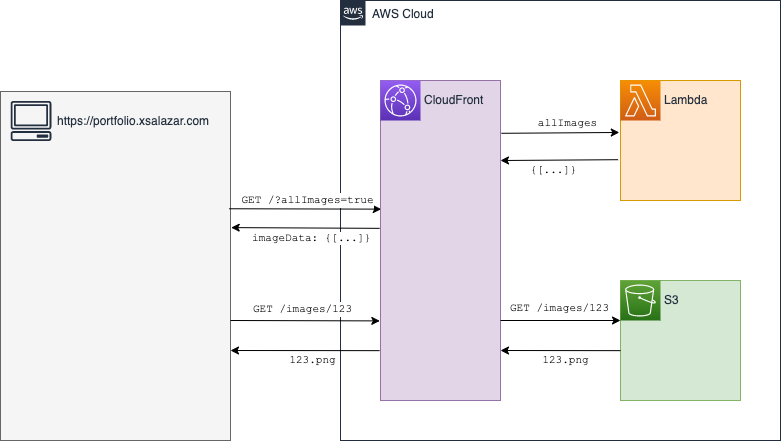

The diagram above was exported from draw.io. Its source (the exported page's mxGraphModel, read from the mxfile embedded in the PNG):
<mxGraphModel dx="456" dy="1108" grid="1" gridSize="10" guides="1" tooltips="1" connect="1" arrows="1" fold="1" page="0" pageScale="1" pageWidth="850" pageHeight="1100" background="#ffffff" math="0" shadow="0">
  <root>
    <mxCell id="0" />
    <mxCell id="1" parent="0" />
    <mxCell id="64" value="AWS Cloud" style="points=[[0,0],[0.25,0],[0.5,0],[0.75,0],[1,0],[1,0.25],[1,0.5],[1,0.75],[1,1],[0.75,1],[0.5,1],[0.25,1],[0,1],[0,0.75],[0,0.5],[0,0.25]];outlineConnect=0;gradientColor=none;html=1;whiteSpace=wrap;fontSize=12;fontStyle=0;shape=mxgraph.aws4.group;grIcon=mxgraph.aws4.group_aws_cloud_alt;strokeColor=#232F3E;fillColor=none;verticalAlign=top;align=left;spacingLeft=30;fontColor=#232F3E;dashed=0;rounded=0;sketch=0;" parent="1" vertex="1">
      <mxGeometry x="800" y="-240" width="440" height="440" as="geometry" />
    </mxCell>
    <mxCell id="160" value="" style="rounded=0;whiteSpace=wrap;html=1;fontFamily=Courier New;fillColor=#ffe6cc;strokeColor=#d79b00;" parent="1" vertex="1">
      <mxGeometry x="1080" y="-160" width="120" height="120" as="geometry" />
    </mxCell>
    <mxCell id="153" value="" style="rounded=0;whiteSpace=wrap;html=1;fontFamily=Courier New;fillColor=#f5f5f5;fontColor=#333333;strokeColor=#666666;" parent="1" vertex="1">
      <mxGeometry x="460" y="-149" width="230" height="349" as="geometry" />
    </mxCell>
    <mxCell id="93" value="https://portfolio.xsalazar.com" style="outlineConnect=0;fontColor=#232F3E;gradientColor=none;fillColor=#232F3E;strokeColor=none;dashed=0;verticalLabelPosition=middle;verticalAlign=middle;align=left;html=1;fontSize=12;fontStyle=0;aspect=fixed;pointerEvents=1;shape=mxgraph.aws4.client;labelPosition=right;spacingLeft=4;" parent="1" vertex="1">
      <mxGeometry x="470" y="-139.5" width="41.06" height="40" as="geometry" />
    </mxCell>
    <mxCell id="147" style="edgeStyle=none;html=1;exitX=-0.02;exitY=0.66;exitDx=0;exitDy=0;entryX=1;entryY=0.25;entryDx=0;entryDy=0;exitPerimeter=0;" parent="1" source="160" target="152" edge="1">
      <mxGeometry relative="1" as="geometry" />
    </mxCell>
    <mxCell id="148" value="&lt;font face=&quot;Courier New&quot;&gt;{[...]}&lt;/font&gt;" style="edgeLabel;html=1;align=center;verticalAlign=middle;resizable=0;points=[];" parent="147" vertex="1" connectable="0">
      <mxGeometry x="0.4064" relative="1" as="geometry">
        <mxPoint x="18" y="10" as="offset" />
      </mxGeometry>
    </mxCell>
    <mxCell id="138" value="Lambda" style="sketch=0;points=[[0,0,0],[0.25,0,0],[0.5,0,0],[0.75,0,0],[1,0,0],[0,1,0],[0.25,1,0],[0.5,1,0],[0.75,1,0],[1,1,0],[0,0.25,0],[0,0.5,0],[0,0.75,0],[1,0.25,0],[1,0.5,0],[1,0.75,0]];outlineConnect=0;fontColor=#232F3E;gradientColor=#F78E04;gradientDirection=north;fillColor=#D05C17;strokeColor=#ffffff;dashed=0;verticalLabelPosition=middle;verticalAlign=middle;align=left;html=1;fontSize=12;fontStyle=0;aspect=fixed;shape=mxgraph.aws4.resourceIcon;resIcon=mxgraph.aws4.lambda;labelPosition=right;spacingLeft=2;" parent="1" vertex="1">
      <mxGeometry x="1080" y="-160" width="40" height="40" as="geometry" />
    </mxCell>
    <mxCell id="144" style="edgeStyle=none;html=1;exitX=1.007;exitY=0.165;exitDx=0;exitDy=0;exitPerimeter=0;entryX=-0.01;entryY=0.433;entryDx=0;entryDy=0;entryPerimeter=0;" parent="1" source="152" target="160" edge="1">
      <mxGeometry relative="1" as="geometry">
        <mxPoint x="1039" y="-140" as="targetPoint" />
      </mxGeometry>
    </mxCell>
    <mxCell id="146" value="&lt;font face=&quot;Courier New&quot;&gt;allImages&lt;/font&gt;" style="edgeLabel;html=1;align=center;verticalAlign=middle;resizable=0;points=[];" parent="144" vertex="1" connectable="0">
      <mxGeometry x="0.2981" relative="1" as="geometry">
        <mxPoint x="-11" y="-10" as="offset" />
      </mxGeometry>
    </mxCell>
    <mxCell id="94" style="edgeStyle=none;html=1;entryX=0.006;entryY=0.402;entryDx=0;entryDy=0;entryPerimeter=0;exitX=0.994;exitY=0.336;exitDx=0;exitDy=0;exitPerimeter=0;" parent="1" target="152" edge="1" source="153">
      <mxGeometry relative="1" as="geometry">
        <mxPoint x="730" y="-31" as="sourcePoint" />
        <mxPoint x="840" y="-30" as="targetPoint" />
      </mxGeometry>
    </mxCell>
    <mxCell id="95" value="&lt;font face=&quot;Courier New&quot;&gt;GET /?allImages=true&lt;/font&gt;" style="edgeLabel;html=1;align=center;verticalAlign=middle;resizable=0;points=[];" parent="94" vertex="1" connectable="0">
      <mxGeometry x="-0.1388" relative="1" as="geometry">
        <mxPoint x="12" y="-9" as="offset" />
      </mxGeometry>
    </mxCell>
    <mxCell id="150" style="edgeStyle=none;rounded=1;html=1;exitX=-0.007;exitY=0.462;exitDx=0;exitDy=0;exitPerimeter=0;fontFamily=Courier New;strokeColor=default;entryX=1.003;entryY=0.39;entryDx=0;entryDy=0;entryPerimeter=0;" parent="1" source="152" target="153" edge="1">
      <mxGeometry relative="1" as="geometry">
        <mxPoint x="730" y="-11" as="targetPoint" />
      </mxGeometry>
    </mxCell>
    <mxCell id="151" value="imageData: {[...]}" style="edgeLabel;html=1;align=center;verticalAlign=middle;resizable=0;points=[];fontFamily=Courier New;" parent="150" vertex="1" connectable="0">
      <mxGeometry x="0.4161" relative="1" as="geometry">
        <mxPoint x="36" y="10" as="offset" />
      </mxGeometry>
    </mxCell>
    <mxCell id="154" value="" style="rounded=0;whiteSpace=wrap;html=1;fontFamily=Courier New;fillColor=#d5e8d4;strokeColor=#82b366;" parent="1" vertex="1">
      <mxGeometry x="1080" y="40" width="120" height="120" as="geometry" />
    </mxCell>
    <mxCell id="141" value="S3" style="sketch=0;points=[[0,0,0],[0.25,0,0],[0.5,0,0],[0.75,0,0],[1,0,0],[0,1,0],[0.25,1,0],[0.5,1,0],[0.75,1,0],[1,1,0],[0,0.25,0],[0,0.5,0],[0,0.75,0],[1,0.25,0],[1,0.5,0],[1,0.75,0]];outlineConnect=0;fontColor=#232F3E;gradientColor=#60A337;gradientDirection=north;fillColor=#277116;strokeColor=#ffffff;dashed=0;verticalLabelPosition=middle;verticalAlign=middle;align=left;html=1;fontSize=12;fontStyle=0;aspect=fixed;shape=mxgraph.aws4.resourceIcon;resIcon=mxgraph.aws4.s3;labelPosition=right;spacingLeft=2;" parent="1" vertex="1">
      <mxGeometry x="1080" y="40" width="40" height="40" as="geometry" />
    </mxCell>
    <mxCell id="152" value="" style="rounded=0;whiteSpace=wrap;html=1;fontFamily=Courier New;fillColor=#e1d5e7;strokeColor=#9673a6;" parent="1" vertex="1">
      <mxGeometry x="840" y="-160" width="120" height="320" as="geometry" />
    </mxCell>
    <mxCell id="166" style="edgeStyle=none;html=1;entryX=0.002;entryY=0.654;entryDx=0;entryDy=0;entryPerimeter=0;exitX=1.004;exitY=0.567;exitDx=0;exitDy=0;exitPerimeter=0;" parent="1" edge="1">
      <mxGeometry relative="1" as="geometry">
        <mxPoint x="690.0000000000003" y="80.00300000000004" as="sourcePoint" />
        <mxPoint x="839.32" y="80.39999999999998" as="targetPoint" />
      </mxGeometry>
    </mxCell>
    <mxCell id="167" value="&lt;font face=&quot;Courier New&quot;&gt;GET /images/123&lt;/font&gt;" style="edgeLabel;html=1;align=center;verticalAlign=middle;resizable=0;points=[];" parent="166" vertex="1" connectable="0">
      <mxGeometry x="-0.1388" relative="1" as="geometry">
        <mxPoint x="7" y="-12" as="offset" />
      </mxGeometry>
    </mxCell>
    <mxCell id="182" value="" style="endArrow=classic;html=1;rounded=1;fontFamily=Courier New;strokeColor=default;exitX=-0.004;exitY=0.875;exitDx=0;exitDy=0;exitPerimeter=0;entryX=1.004;entryY=0.799;entryDx=0;entryDy=0;entryPerimeter=0;" parent="1" edge="1">
      <mxGeometry width="50" height="50" relative="1" as="geometry">
        <mxPoint x="839.0800000000003" y="110.15" as="sourcePoint" />
        <mxPoint x="690.0000000000003" y="110.00100000000012" as="targetPoint" />
      </mxGeometry>
    </mxCell>
    <mxCell id="183" value="123.png" style="edgeLabel;html=1;align=center;verticalAlign=middle;resizable=0;points=[];fontFamily=Courier New;" parent="182" vertex="1" connectable="0">
      <mxGeometry x="-0.2069" relative="1" as="geometry">
        <mxPoint x="-8" y="10" as="offset" />
      </mxGeometry>
    </mxCell>
    <mxCell id="211" value="CloudFront" style="sketch=0;points=[[0,0,0],[0.25,0,0],[0.5,0,0],[0.75,0,0],[1,0,0],[0,1,0],[0.25,1,0],[0.5,1,0],[0.75,1,0],[1,1,0],[0,0.25,0],[0,0.5,0],[0,0.75,0],[1,0.25,0],[1,0.5,0],[1,0.75,0]];outlineConnect=0;fontColor=#232F3E;gradientColor=#945DF2;gradientDirection=north;fillColor=#5A30B5;strokeColor=#ffffff;dashed=0;verticalLabelPosition=middle;verticalAlign=middle;align=left;html=1;fontSize=12;fontStyle=0;aspect=fixed;shape=mxgraph.aws4.resourceIcon;resIcon=mxgraph.aws4.cloudfront;labelPosition=right;spacingLeft=2;" vertex="1" parent="1">
      <mxGeometry x="840" y="-160" width="40" height="40" as="geometry" />
    </mxCell>
    <mxCell id="212" style="edgeStyle=none;html=1;exitX=1.004;exitY=0.567;exitDx=0;exitDy=0;exitPerimeter=0;entryX=0;entryY=1;entryDx=0;entryDy=0;entryPerimeter=0;" edge="1" parent="1" target="141">
      <mxGeometry relative="1" as="geometry">
        <mxPoint x="960.0000000000005" y="80.00300000000016" as="sourcePoint" />
        <mxPoint x="1040" y="80" as="targetPoint" />
      </mxGeometry>
    </mxCell>
    <mxCell id="213" value="&lt;font face=&quot;Courier New&quot;&gt;GET /images/123&lt;/font&gt;" style="edgeLabel;html=1;align=center;verticalAlign=middle;resizable=0;points=[];" vertex="1" connectable="0" parent="212">
      <mxGeometry x="-0.1388" relative="1" as="geometry">
        <mxPoint x="7" y="-12" as="offset" />
      </mxGeometry>
    </mxCell>
    <mxCell id="214" value="" style="endArrow=classic;html=1;rounded=1;fontFamily=Courier New;strokeColor=default;exitX=-0.004;exitY=0.875;exitDx=0;exitDy=0;exitPerimeter=0;" edge="1" parent="1">
      <mxGeometry width="50" height="50" relative="1" as="geometry">
        <mxPoint x="1080.0000000000005" y="110.15000000000009" as="sourcePoint" />
        <mxPoint x="960" y="110" as="targetPoint" />
      </mxGeometry>
    </mxCell>
    <mxCell id="215" value="123.png" style="edgeLabel;html=1;align=center;verticalAlign=middle;resizable=0;points=[];fontFamily=Courier New;" vertex="1" connectable="0" parent="214">
      <mxGeometry x="-0.2069" relative="1" as="geometry">
        <mxPoint x="-8" y="10" as="offset" />
      </mxGeometry>
    </mxCell>
  </root>
</mxGraphModel>